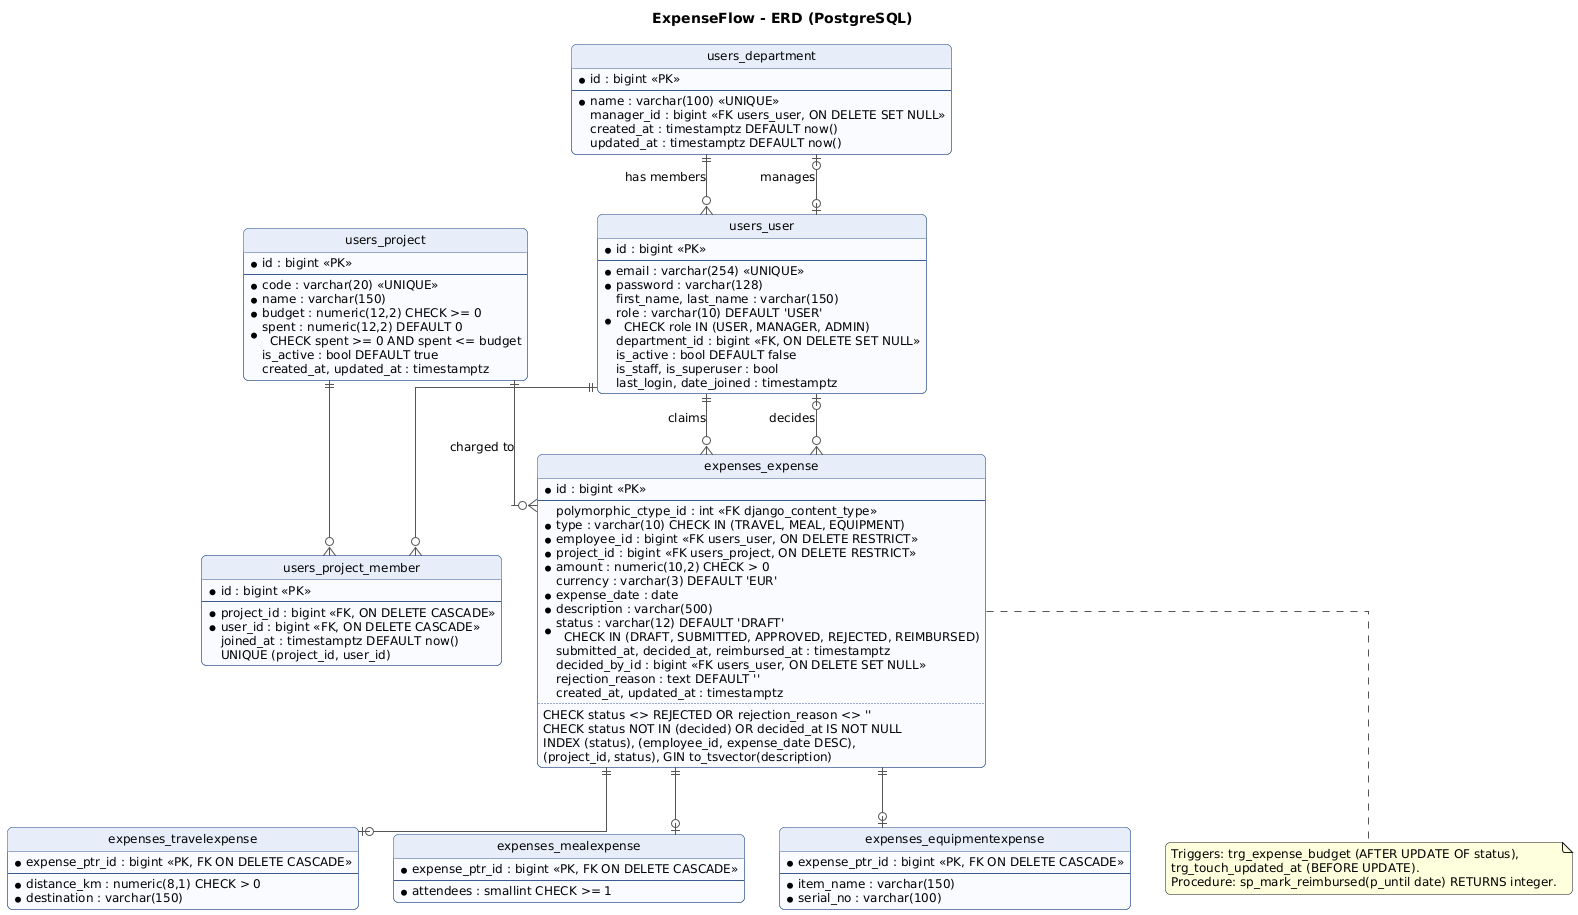

The diagram above was rendered by PlantUML. Its source (embedded in the PNG):
@startuml erd
!include _style.iuml
hide circle
skinparam linetype ortho
title ExpenseFlow - ERD (PostgreSQL)

entity users_department {
  * id : bigint <<PK>>
  --
  * name : varchar(100) <<UNIQUE>>
  manager_id : bigint <<FK users_user, ON DELETE SET NULL>>
  created_at : timestamptz DEFAULT now()
  updated_at : timestamptz DEFAULT now()
}
entity users_user {
  * id : bigint <<PK>>
  --
  * email : varchar(254) <<UNIQUE>>
  * password : varchar(128)
  first_name, last_name : varchar(150)
  * role : varchar(10) DEFAULT 'USER'\n  CHECK role IN (USER, MANAGER, ADMIN)
  department_id : bigint <<FK, ON DELETE SET NULL>>
  is_active : bool DEFAULT false
  is_staff, is_superuser : bool
  last_login, date_joined : timestamptz
}
entity users_project {
  * id : bigint <<PK>>
  --
  * code : varchar(20) <<UNIQUE>>
  * name : varchar(150)
  * budget : numeric(12,2) CHECK >= 0
  * spent : numeric(12,2) DEFAULT 0\n  CHECK spent >= 0 AND spent <= budget
  is_active : bool DEFAULT true
  created_at, updated_at : timestamptz
}
entity users_project_member {
  * id : bigint <<PK>>
  --
  * project_id : bigint <<FK, ON DELETE CASCADE>>
  * user_id : bigint <<FK, ON DELETE CASCADE>>
  joined_at : timestamptz DEFAULT now()
  UNIQUE (project_id, user_id)
}
entity expenses_expense {
  * id : bigint <<PK>>
  --
  polymorphic_ctype_id : int <<FK django_content_type>>
  * type : varchar(10) CHECK IN (TRAVEL, MEAL, EQUIPMENT)
  * employee_id : bigint <<FK users_user, ON DELETE RESTRICT>>
  * project_id : bigint <<FK users_project, ON DELETE RESTRICT>>
  * amount : numeric(10,2) CHECK > 0
  currency : varchar(3) DEFAULT 'EUR'
  * expense_date : date
  * description : varchar(500)
  * status : varchar(12) DEFAULT 'DRAFT'\n  CHECK IN (DRAFT, SUBMITTED, APPROVED, REJECTED, REIMBURSED)
  submitted_at, decided_at, reimbursed_at : timestamptz
  decided_by_id : bigint <<FK users_user, ON DELETE SET NULL>>
  rejection_reason : text DEFAULT ''
  created_at, updated_at : timestamptz
  ..
  CHECK status <> REJECTED OR rejection_reason <> ''
  CHECK status NOT IN (decided) OR decided_at IS NOT NULL
  INDEX (status), (employee_id, expense_date DESC),
  (project_id, status), GIN to_tsvector(description)
}
entity expenses_travelexpense {
  * expense_ptr_id : bigint <<PK, FK ON DELETE CASCADE>>
  --
  * distance_km : numeric(8,1) CHECK > 0
  * destination : varchar(150)
}
entity expenses_mealexpense {
  * expense_ptr_id : bigint <<PK, FK ON DELETE CASCADE>>
  --
  * attendees : smallint CHECK >= 1
}
entity expenses_equipmentexpense {
  * expense_ptr_id : bigint <<PK, FK ON DELETE CASCADE>>
  --
  * item_name : varchar(150)
  * serial_no : varchar(100)
}

users_department ||--o{ users_user : "has members"
users_user |o--o| users_department : "manages"
users_project ||--o{ users_project_member
users_user ||--o{ users_project_member
users_user ||--o{ expenses_expense : "claims"
users_project ||--o{ expenses_expense : "charged to"
users_user |o--o{ expenses_expense : "decides"
expenses_expense ||--o| expenses_travelexpense
expenses_expense ||--o| expenses_mealexpense
expenses_expense ||--o| expenses_equipmentexpense

note bottom of expenses_expense
  Triggers: trg_expense_budget (AFTER UPDATE OF status),
  trg_touch_updated_at (BEFORE UPDATE).
  Procedure: sp_mark_reimbursed(p_until date) RETURNS integer.
end note
@enduml